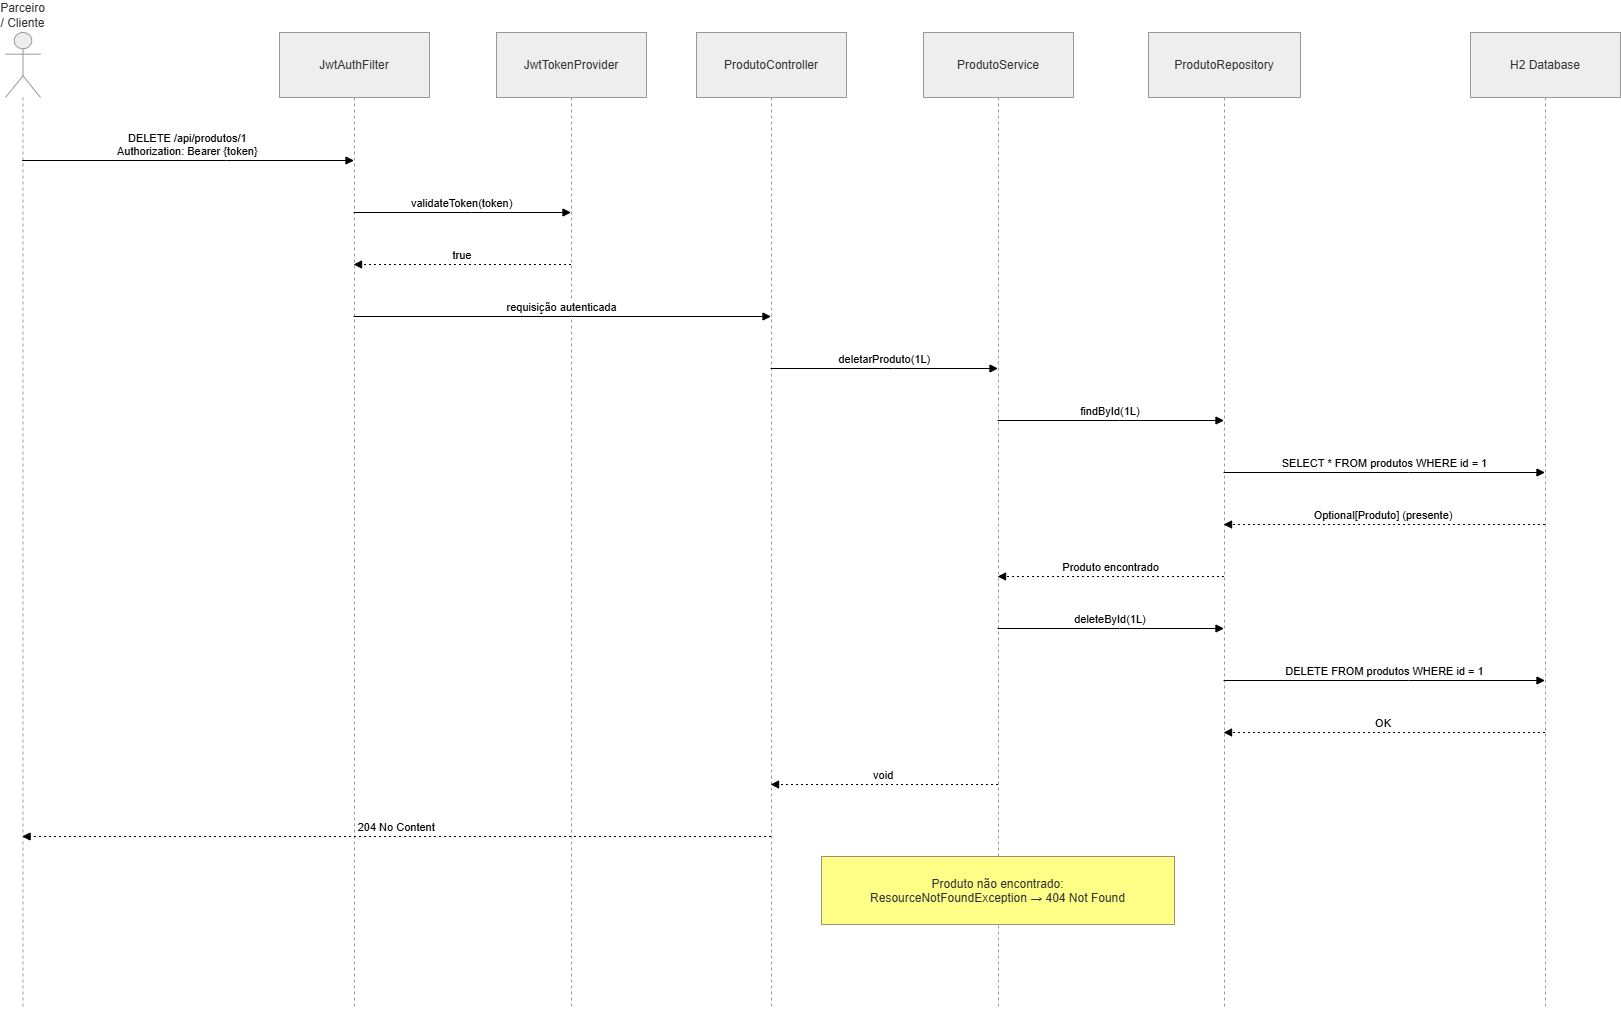

The diagram above was exported from draw.io. Its source (the exported page's mxGraphModel, read from the mxfile embedded in the PNG):
<mxGraphModel dx="2864" dy="3399" grid="1" gridSize="10" guides="1" tooltips="1" connect="1" arrows="1" fold="1" page="1" pageScale="1" pageWidth="827" pageHeight="1169" math="0" shadow="0">
  <root>
    <mxCell id="0" />
    <mxCell id="1" parent="0" />
    <mxCell id="iVjQKNyvItNla6siyS9t-1" parent="1" style="shape=umlLifeline;perimeter=lifelinePerimeter;whiteSpace=wrap;container=1;dropTarget=0;collapsible=0;recursiveResize=0;outlineConnect=0;portConstraint=eastwest;newEdgeStyle={&quot;edgeStyle&quot;:&quot;elbowEdgeStyle&quot;,&quot;elbow&quot;:&quot;vertical&quot;,&quot;curved&quot;:0,&quot;rounded&quot;:0};participant=umlActor;verticalAlign=bottom;labelPosition=center;verticalLabelPosition=top;align=center;size=65;fillColor=light-dark(#eeeeee,#1f2020);strokeColor=light-dark(#999999,#cccccc);fontColor=light-dark(#333333,#cccccc);" value="Parceiro / Cliente" vertex="1">
      <mxGeometry height="977" width="35" x="-818" y="-2300" as="geometry" />
    </mxCell>
    <mxCell id="iVjQKNyvItNla6siyS9t-2" parent="1" style="shape=umlLifeline;perimeter=lifelinePerimeter;whiteSpace=wrap;container=1;dropTarget=0;collapsible=0;recursiveResize=0;outlineConnect=0;portConstraint=eastwest;newEdgeStyle={&quot;edgeStyle&quot;:&quot;elbowEdgeStyle&quot;,&quot;elbow&quot;:&quot;vertical&quot;,&quot;curved&quot;:0,&quot;rounded&quot;:0};size=65;fillColor=light-dark(#eeeeee,#1f2020);strokeColor=light-dark(#999999,#cccccc);fontColor=light-dark(#333333,#cccccc);" value="JwtAuthFilter" vertex="1">
      <mxGeometry height="977" width="150" x="-544" y="-2300" as="geometry" />
    </mxCell>
    <mxCell id="iVjQKNyvItNla6siyS9t-3" parent="1" style="shape=umlLifeline;perimeter=lifelinePerimeter;whiteSpace=wrap;container=1;dropTarget=0;collapsible=0;recursiveResize=0;outlineConnect=0;portConstraint=eastwest;newEdgeStyle={&quot;edgeStyle&quot;:&quot;elbowEdgeStyle&quot;,&quot;elbow&quot;:&quot;vertical&quot;,&quot;curved&quot;:0,&quot;rounded&quot;:0};size=65;fillColor=light-dark(#eeeeee,#1f2020);strokeColor=light-dark(#999999,#cccccc);fontColor=light-dark(#333333,#cccccc);" value="JwtTokenProvider" vertex="1">
      <mxGeometry height="977" width="150" x="-327" y="-2300" as="geometry" />
    </mxCell>
    <mxCell id="iVjQKNyvItNla6siyS9t-4" parent="1" style="shape=umlLifeline;perimeter=lifelinePerimeter;whiteSpace=wrap;container=1;dropTarget=0;collapsible=0;recursiveResize=0;outlineConnect=0;portConstraint=eastwest;newEdgeStyle={&quot;edgeStyle&quot;:&quot;elbowEdgeStyle&quot;,&quot;elbow&quot;:&quot;vertical&quot;,&quot;curved&quot;:0,&quot;rounded&quot;:0};size=65;fillColor=light-dark(#eeeeee,#1f2020);strokeColor=light-dark(#999999,#cccccc);fontColor=light-dark(#333333,#cccccc);" value="ProdutoController" vertex="1">
      <mxGeometry height="977" width="150" x="-127" y="-2300" as="geometry" />
    </mxCell>
    <mxCell id="iVjQKNyvItNla6siyS9t-5" parent="1" style="shape=umlLifeline;perimeter=lifelinePerimeter;whiteSpace=wrap;container=1;dropTarget=0;collapsible=0;recursiveResize=0;outlineConnect=0;portConstraint=eastwest;newEdgeStyle={&quot;edgeStyle&quot;:&quot;elbowEdgeStyle&quot;,&quot;elbow&quot;:&quot;vertical&quot;,&quot;curved&quot;:0,&quot;rounded&quot;:0};size=65;fillColor=light-dark(#eeeeee,#1f2020);strokeColor=light-dark(#999999,#cccccc);fontColor=light-dark(#333333,#cccccc);" value="ProdutoService" vertex="1">
      <mxGeometry height="977" width="150" x="100" y="-2300" as="geometry" />
    </mxCell>
    <mxCell id="iVjQKNyvItNla6siyS9t-6" parent="1" style="shape=umlLifeline;perimeter=lifelinePerimeter;whiteSpace=wrap;container=1;dropTarget=0;collapsible=0;recursiveResize=0;outlineConnect=0;portConstraint=eastwest;newEdgeStyle={&quot;edgeStyle&quot;:&quot;elbowEdgeStyle&quot;,&quot;elbow&quot;:&quot;vertical&quot;,&quot;curved&quot;:0,&quot;rounded&quot;:0};size=65;fillColor=light-dark(#eeeeee,#1f2020);strokeColor=light-dark(#999999,#cccccc);fontColor=light-dark(#333333,#cccccc);" value="ProdutoRepository" vertex="1">
      <mxGeometry height="977" width="152" x="325" y="-2300" as="geometry" />
    </mxCell>
    <mxCell id="iVjQKNyvItNla6siyS9t-7" parent="1" style="shape=umlLifeline;perimeter=lifelinePerimeter;whiteSpace=wrap;container=1;dropTarget=0;collapsible=0;recursiveResize=0;outlineConnect=0;portConstraint=eastwest;newEdgeStyle={&quot;edgeStyle&quot;:&quot;elbowEdgeStyle&quot;,&quot;elbow&quot;:&quot;vertical&quot;,&quot;curved&quot;:0,&quot;rounded&quot;:0};size=65;fillColor=light-dark(#eeeeee,#1f2020);strokeColor=light-dark(#999999,#cccccc);fontColor=light-dark(#333333,#cccccc);" value="H2 Database" vertex="1">
      <mxGeometry height="977" width="150" x="647" y="-2300" as="geometry" />
    </mxCell>
    <mxCell id="iVjQKNyvItNla6siyS9t-8" edge="1" parent="1" source="iVjQKNyvItNla6siyS9t-1" style="verticalAlign=bottom;edgeStyle=elbowEdgeStyle;elbow=vertical;curved=0;rounded=0;endArrow=block;" target="iVjQKNyvItNla6siyS9t-2" value="DELETE /api/produtos/1&#10;Authorization: Bearer {token}">
      <mxGeometry relative="1" as="geometry">
        <Array as="points">
          <mxPoint x="-597" y="-2172" />
        </Array>
      </mxGeometry>
    </mxCell>
    <mxCell id="iVjQKNyvItNla6siyS9t-9" edge="1" parent="1" source="iVjQKNyvItNla6siyS9t-2" style="verticalAlign=bottom;edgeStyle=elbowEdgeStyle;elbow=vertical;curved=0;rounded=0;endArrow=block;" target="iVjQKNyvItNla6siyS9t-3" value="validateToken(token)">
      <mxGeometry relative="1" as="geometry">
        <Array as="points">
          <mxPoint x="-352" y="-2120" />
        </Array>
      </mxGeometry>
    </mxCell>
    <mxCell id="iVjQKNyvItNla6siyS9t-10" edge="1" parent="1" source="iVjQKNyvItNla6siyS9t-3" style="verticalAlign=bottom;edgeStyle=elbowEdgeStyle;elbow=vertical;curved=0;rounded=0;dashed=1;dashPattern=2 3;endArrow=block;" target="iVjQKNyvItNla6siyS9t-2" value="true">
      <mxGeometry relative="1" as="geometry">
        <Array as="points">
          <mxPoint x="-349" y="-2068" />
        </Array>
      </mxGeometry>
    </mxCell>
    <mxCell id="iVjQKNyvItNla6siyS9t-11" edge="1" parent="1" source="iVjQKNyvItNla6siyS9t-2" style="verticalAlign=bottom;edgeStyle=elbowEdgeStyle;elbow=vertical;curved=0;rounded=0;endArrow=block;" target="iVjQKNyvItNla6siyS9t-4" value="requisição autenticada">
      <mxGeometry relative="1" as="geometry">
        <Array as="points">
          <mxPoint x="-252" y="-2016" />
        </Array>
      </mxGeometry>
    </mxCell>
    <mxCell id="iVjQKNyvItNla6siyS9t-12" edge="1" parent="1" source="iVjQKNyvItNla6siyS9t-4" style="verticalAlign=bottom;edgeStyle=elbowEdgeStyle;elbow=vertical;curved=0;rounded=0;endArrow=block;" target="iVjQKNyvItNla6siyS9t-5" value="deletarProduto(1L)">
      <mxGeometry relative="1" as="geometry">
        <Array as="points">
          <mxPoint x="70" y="-1964" />
        </Array>
      </mxGeometry>
    </mxCell>
    <mxCell id="iVjQKNyvItNla6siyS9t-13" edge="1" parent="1" source="iVjQKNyvItNla6siyS9t-5" style="verticalAlign=bottom;edgeStyle=elbowEdgeStyle;elbow=vertical;curved=0;rounded=0;endArrow=block;" target="iVjQKNyvItNla6siyS9t-6" value="findById(1L)">
      <mxGeometry relative="1" as="geometry">
        <Array as="points">
          <mxPoint x="296" y="-1912" />
        </Array>
      </mxGeometry>
    </mxCell>
    <mxCell id="iVjQKNyvItNla6siyS9t-14" edge="1" parent="1" source="iVjQKNyvItNla6siyS9t-6" style="verticalAlign=bottom;edgeStyle=elbowEdgeStyle;elbow=vertical;curved=0;rounded=0;endArrow=block;" target="iVjQKNyvItNla6siyS9t-7" value="SELECT * FROM produtos WHERE id = 1">
      <mxGeometry relative="1" as="geometry">
        <Array as="points">
          <mxPoint x="585" y="-1860" />
        </Array>
      </mxGeometry>
    </mxCell>
    <mxCell id="iVjQKNyvItNla6siyS9t-15" edge="1" parent="1" source="iVjQKNyvItNla6siyS9t-7" style="verticalAlign=bottom;edgeStyle=elbowEdgeStyle;elbow=vertical;curved=0;rounded=0;dashed=1;dashPattern=2 3;endArrow=block;" target="iVjQKNyvItNla6siyS9t-6" value="Optional[Produto] (presente)">
      <mxGeometry relative="1" as="geometry">
        <Array as="points">
          <mxPoint x="588" y="-1808" />
        </Array>
      </mxGeometry>
    </mxCell>
    <mxCell id="iVjQKNyvItNla6siyS9t-16" edge="1" parent="1" source="iVjQKNyvItNla6siyS9t-6" style="verticalAlign=bottom;edgeStyle=elbowEdgeStyle;elbow=vertical;curved=0;rounded=0;dashed=1;dashPattern=2 3;endArrow=block;" target="iVjQKNyvItNla6siyS9t-5" value="Produto encontrado">
      <mxGeometry relative="1" as="geometry">
        <Array as="points">
          <mxPoint x="299" y="-1756" />
        </Array>
      </mxGeometry>
    </mxCell>
    <mxCell id="iVjQKNyvItNla6siyS9t-17" edge="1" parent="1" source="iVjQKNyvItNla6siyS9t-5" style="verticalAlign=bottom;edgeStyle=elbowEdgeStyle;elbow=vertical;curved=0;rounded=0;endArrow=block;" target="iVjQKNyvItNla6siyS9t-6" value="deleteById(1L)">
      <mxGeometry relative="1" as="geometry">
        <Array as="points">
          <mxPoint x="296" y="-1704" />
        </Array>
      </mxGeometry>
    </mxCell>
    <mxCell id="iVjQKNyvItNla6siyS9t-18" edge="1" parent="1" source="iVjQKNyvItNla6siyS9t-6" style="verticalAlign=bottom;edgeStyle=elbowEdgeStyle;elbow=vertical;curved=0;rounded=0;endArrow=block;" target="iVjQKNyvItNla6siyS9t-7" value="DELETE FROM produtos WHERE id = 1">
      <mxGeometry relative="1" as="geometry">
        <Array as="points">
          <mxPoint x="585" y="-1652" />
        </Array>
      </mxGeometry>
    </mxCell>
    <mxCell id="iVjQKNyvItNla6siyS9t-19" edge="1" parent="1" source="iVjQKNyvItNla6siyS9t-7" style="verticalAlign=bottom;edgeStyle=elbowEdgeStyle;elbow=vertical;curved=0;rounded=0;dashed=1;dashPattern=2 3;endArrow=block;" target="iVjQKNyvItNla6siyS9t-6" value="OK">
      <mxGeometry relative="1" as="geometry">
        <Array as="points">
          <mxPoint x="588" y="-1600" />
        </Array>
      </mxGeometry>
    </mxCell>
    <mxCell id="iVjQKNyvItNla6siyS9t-20" edge="1" parent="1" source="iVjQKNyvItNla6siyS9t-5" style="verticalAlign=bottom;edgeStyle=elbowEdgeStyle;elbow=vertical;curved=0;rounded=0;dashed=1;dashPattern=2 3;endArrow=block;" target="iVjQKNyvItNla6siyS9t-4" value="void">
      <mxGeometry relative="1" as="geometry">
        <Array as="points">
          <mxPoint x="73" y="-1548" />
        </Array>
      </mxGeometry>
    </mxCell>
    <mxCell id="iVjQKNyvItNla6siyS9t-21" edge="1" parent="1" source="iVjQKNyvItNla6siyS9t-4" style="verticalAlign=bottom;edgeStyle=elbowEdgeStyle;elbow=vertical;curved=0;rounded=0;dashed=1;dashPattern=2 3;endArrow=block;" target="iVjQKNyvItNla6siyS9t-1" value="204 No Content">
      <mxGeometry relative="1" as="geometry">
        <Array as="points">
          <mxPoint x="-386" y="-1496" />
        </Array>
      </mxGeometry>
    </mxCell>
    <mxCell id="iVjQKNyvItNla6siyS9t-22" parent="1" style="fillColor=#ffff88;strokeColor=#9E916F;fontColor=light-dark(#333333,#cccccc);" value="Produto não encontrado:&#10;ResourceNotFoundException → 404 Not Found" vertex="1">
      <mxGeometry height="68" width="353" x="-2" y="-1476" as="geometry" />
    </mxCell>
  </root>
</mxGraphModel>